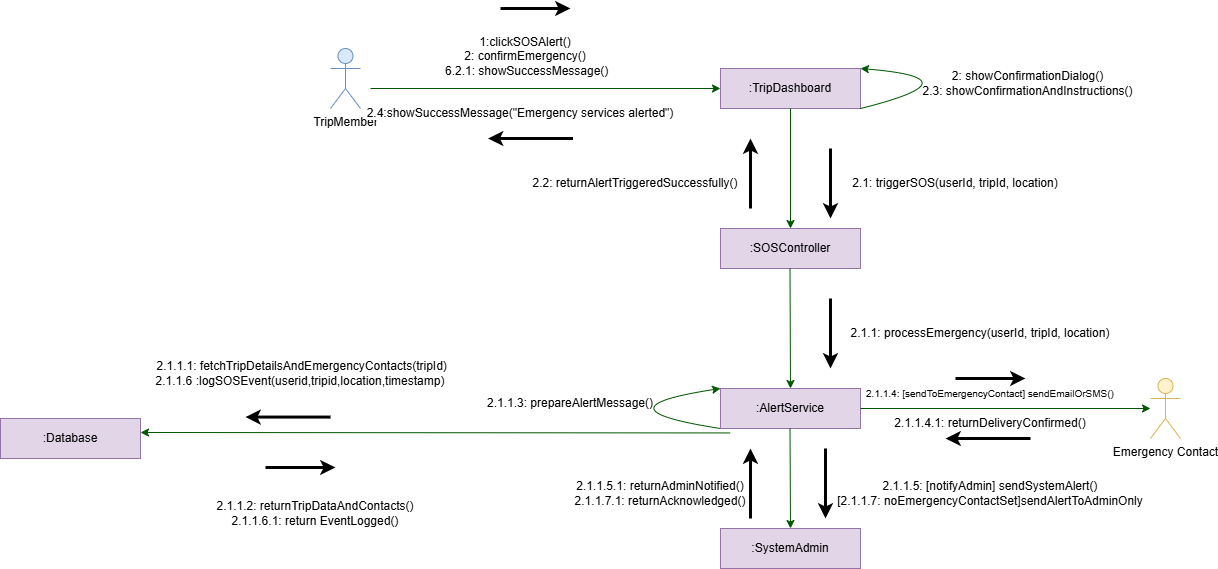

The diagram above was exported from draw.io. Its source (the exported page's mxGraphModel, read from the mxfile embedded in the PNG):
<mxGraphModel dx="1722" dy="537" grid="1" gridSize="10" guides="1" tooltips="1" connect="1" arrows="1" fold="1" page="1" pageScale="1" pageWidth="850" pageHeight="1100" math="0" shadow="0">
  <root>
    <mxCell id="0" />
    <mxCell id="1" parent="0" />
    <mxCell id="ZiB1QhpABxnqF4pQ6CcV-1" parent="1" style="rounded=0;whiteSpace=wrap;html=1;fillColor=#e1d5e7;strokeColor=#9673a6;" value=":TripDashboard" vertex="1">
      <mxGeometry height="40" width="140" x="580" y="150" as="geometry" />
    </mxCell>
    <mxCell id="ZiB1QhpABxnqF4pQ6CcV-2" parent="1" style="rounded=0;whiteSpace=wrap;html=1;fillColor=#e1d5e7;strokeColor=#9673a6;" value=":Database" vertex="1">
      <mxGeometry height="40" width="140" x="-140" y="500" as="geometry" />
    </mxCell>
    <mxCell id="ZiB1QhpABxnqF4pQ6CcV-3" parent="1" style="rounded=0;whiteSpace=wrap;html=1;fillColor=#e1d5e7;strokeColor=#9673a6;" value=":SOSController" vertex="1">
      <mxGeometry height="40" width="140" x="580" y="310" as="geometry" />
    </mxCell>
    <mxCell id="ZiB1QhpABxnqF4pQ6CcV-4" parent="1" style="rounded=0;whiteSpace=wrap;html=1;fillColor=#e1d5e7;strokeColor=#9673a6;" value=":AlertService" vertex="1">
      <mxGeometry height="40" width="140" x="580" y="470" as="geometry" />
    </mxCell>
    <mxCell id="ZiB1QhpABxnqF4pQ6CcV-5" parent="1" style="rounded=0;whiteSpace=wrap;html=1;fillColor=#e1d5e7;strokeColor=#9673a6;" value=":SystemAdmin" vertex="1">
      <mxGeometry height="40" width="140" x="580" y="610" as="geometry" />
    </mxCell>
    <mxCell id="ZiB1QhpABxnqF4pQ6CcV-6" parent="1" style="shape=umlActor;verticalLabelPosition=bottom;verticalAlign=top;html=1;outlineConnect=0;fillColor=#fff2cc;strokeColor=#d6b656;" value="Emergency Contact" vertex="1">
      <mxGeometry height="60" width="30" x="1010" y="460" as="geometry" />
    </mxCell>
    <mxCell id="ZiB1QhpABxnqF4pQ6CcV-7" edge="1" parent="1" source="ZiB1QhpABxnqF4pQ6CcV-1" style="endArrow=classic;html=1;rounded=0;exitX=0.5;exitY=1;exitDx=0;exitDy=0;entryX=0.5;entryY=0;entryDx=0;entryDy=0;fillColor=#008a00;strokeColor=#005700;" target="ZiB1QhpABxnqF4pQ6CcV-3" value="">
      <mxGeometry height="50" relative="1" width="50" as="geometry">
        <mxPoint x="510" y="300" as="sourcePoint" />
        <mxPoint x="650" y="300" as="targetPoint" />
      </mxGeometry>
    </mxCell>
    <mxCell id="ZiB1QhpABxnqF4pQ6CcV-8" edge="1" parent="1" style="endArrow=classic;html=1;rounded=0;entryX=0.5;entryY=0;entryDx=0;entryDy=0;fillColor=#008a00;strokeColor=#005700;" target="ZiB1QhpABxnqF4pQ6CcV-4" value="">
      <mxGeometry height="50" relative="1" width="50" as="geometry">
        <mxPoint x="649.5" y="350" as="sourcePoint" />
        <mxPoint x="649.5" y="450" as="targetPoint" />
      </mxGeometry>
    </mxCell>
    <mxCell id="ZiB1QhpABxnqF4pQ6CcV-9" edge="1" parent="1" style="endArrow=classic;html=1;rounded=0;exitX=0.5;exitY=1;exitDx=0;exitDy=0;entryX=0.5;entryY=0;entryDx=0;entryDy=0;fillColor=#008a00;strokeColor=#005700;" target="ZiB1QhpABxnqF4pQ6CcV-5" value="">
      <mxGeometry height="50" relative="1" width="50" as="geometry">
        <mxPoint x="649.5" y="510" as="sourcePoint" />
        <mxPoint x="650" y="600" as="targetPoint" />
      </mxGeometry>
    </mxCell>
    <mxCell id="ZiB1QhpABxnqF4pQ6CcV-12" edge="1" parent="1" source="ZiB1QhpABxnqF4pQ6CcV-4" style="endArrow=classic;html=1;rounded=0;exitX=1;exitY=0.5;exitDx=0;exitDy=0;fillColor=#008a00;strokeColor=#005700;" target="ZiB1QhpABxnqF4pQ6CcV-6" value="">
      <mxGeometry height="50" relative="1" width="50" as="geometry">
        <mxPoint x="440" y="500" as="sourcePoint" />
        <mxPoint x="490" y="450" as="targetPoint" />
      </mxGeometry>
    </mxCell>
    <mxCell id="ZiB1QhpABxnqF4pQ6CcV-13" parent="1" style="text;html=1;whiteSpace=wrap;strokeColor=none;fillColor=none;align=center;verticalAlign=middle;rounded=0;" value="2.1: triggerSOS(userId, tripId, location)" vertex="1">
      <mxGeometry height="30" width="250" x="690" y="250" as="geometry" />
    </mxCell>
    <mxCell id="ZiB1QhpABxnqF4pQ6CcV-14" parent="1" style="text;html=1;whiteSpace=wrap;strokeColor=none;fillColor=none;align=center;verticalAlign=middle;rounded=0;" value="2.1.1: processEmergency(userId, tripId, location)" vertex="1">
      <mxGeometry height="30" width="280" x="700" y="400" as="geometry" />
    </mxCell>
    <mxCell id="ZiB1QhpABxnqF4pQ6CcV-15" parent="1" style="text;html=1;whiteSpace=wrap;strokeColor=none;fillColor=none;align=center;verticalAlign=middle;rounded=0;rotation=0;" value="&amp;nbsp;2.1.1.1: fetchTripDetailsAndEmergencyContacts(tripId&lt;span style=&quot;background-color: transparent; color: light-dark(rgb(0, 0, 0), rgb(255, 255, 255));&quot;&gt;)&lt;/span&gt;&lt;div&gt;&lt;span style=&quot;background-color: transparent; color: light-dark(rgb(0, 0, 0), rgb(255, 255, 255));&quot;&gt;2.1.1.6 :logSOSEvent(userid,tripid,location,timestamp)&lt;/span&gt;&lt;/div&gt;" vertex="1">
      <mxGeometry height="50" width="300" x="10" y="430" as="geometry" />
    </mxCell>
    <mxCell id="ZiB1QhpABxnqF4pQ6CcV-16" parent="1" style="text;html=1;whiteSpace=wrap;strokeColor=none;fillColor=none;align=center;verticalAlign=middle;rounded=0;" value="&lt;font style=&quot;font-size: 10px;&quot;&gt;2.1.1.4: [sendToEmergencyContact] sendEmailOrSMS()&lt;/font&gt;" vertex="1">
      <mxGeometry height="30" width="300" x="700" y="460" as="geometry" />
    </mxCell>
    <mxCell id="ZiB1QhpABxnqF4pQ6CcV-17" parent="1" style="text;html=1;whiteSpace=wrap;strokeColor=none;fillColor=none;align=center;verticalAlign=middle;rounded=0;" value="2.1.1.5: [notifyAdmin] sendSystemAlert()&lt;div&gt;[2.1.1.7: noEmergencyContactSet]sendAlertToAdminOnly&lt;/div&gt;" vertex="1">
      <mxGeometry height="30" width="340" x="680" y="560" as="geometry" />
    </mxCell>
    <mxCell id="ZiB1QhpABxnqF4pQ6CcV-19" edge="1" parent="1" style="endArrow=classic;html=1;rounded=0;strokeWidth=3;" value="">
      <mxGeometry height="50" relative="1" width="50" as="geometry">
        <mxPoint x="690" y="230" as="sourcePoint" />
        <mxPoint x="690" y="300" as="targetPoint" />
      </mxGeometry>
    </mxCell>
    <mxCell id="ZiB1QhpABxnqF4pQ6CcV-20" edge="1" parent="1" style="endArrow=classic;html=1;rounded=0;strokeWidth=3;" value="">
      <mxGeometry height="50" relative="1" width="50" as="geometry">
        <mxPoint x="610" y="290" as="sourcePoint" />
        <mxPoint x="610" y="220" as="targetPoint" />
      </mxGeometry>
    </mxCell>
    <mxCell id="ZiB1QhpABxnqF4pQ6CcV-21" parent="1" style="text;html=1;whiteSpace=wrap;strokeColor=none;fillColor=none;align=center;verticalAlign=middle;rounded=0;" value="2.2: returnAlertTriggeredSuccessfully()" vertex="1">
      <mxGeometry height="30" width="270" x="360" y="250" as="geometry" />
    </mxCell>
    <mxCell id="ZiB1QhpABxnqF4pQ6CcV-22" edge="1" parent="1" style="endArrow=classic;html=1;rounded=0;strokeWidth=3;" value="">
      <mxGeometry height="50" relative="1" width="50" as="geometry">
        <mxPoint x="690" y="380" as="sourcePoint" />
        <mxPoint x="690" y="450" as="targetPoint" />
      </mxGeometry>
    </mxCell>
    <mxCell id="ZiB1QhpABxnqF4pQ6CcV-25" edge="1" parent="1" style="endArrow=classic;html=1;rounded=0;strokeWidth=3;" value="">
      <mxGeometry height="50" relative="1" width="50" as="geometry">
        <mxPoint x="815" y="460" as="sourcePoint" />
        <mxPoint x="885" y="460" as="targetPoint" />
      </mxGeometry>
    </mxCell>
    <mxCell id="ZiB1QhpABxnqF4pQ6CcV-26" edge="1" parent="1" style="endArrow=classic;html=1;rounded=0;strokeWidth=3;" value="">
      <mxGeometry height="50" relative="1" width="50" as="geometry">
        <mxPoint x="890" y="520" as="sourcePoint" />
        <mxPoint x="805" y="520" as="targetPoint" />
      </mxGeometry>
    </mxCell>
    <mxCell id="ZiB1QhpABxnqF4pQ6CcV-27" parent="1" style="text;html=1;whiteSpace=wrap;strokeColor=none;fillColor=none;align=center;verticalAlign=middle;rounded=0;" value="2.1.1.4.1: returnDeliveryConfirmed()" vertex="1">
      <mxGeometry height="30" width="240" x="730" y="490" as="geometry" />
    </mxCell>
    <mxCell id="ZiB1QhpABxnqF4pQ6CcV-28" edge="1" parent="1" style="endArrow=classic;html=1;rounded=0;strokeWidth=3;" value="">
      <mxGeometry height="50" relative="1" width="50" as="geometry">
        <mxPoint x="685" y="530" as="sourcePoint" />
        <mxPoint x="685" y="600" as="targetPoint" />
      </mxGeometry>
    </mxCell>
    <mxCell id="ZiB1QhpABxnqF4pQ6CcV-29" edge="1" parent="1" style="endArrow=classic;html=1;rounded=0;strokeWidth=3;" value="">
      <mxGeometry height="50" relative="1" width="50" as="geometry">
        <mxPoint x="610" y="600" as="sourcePoint" />
        <mxPoint x="610" y="530" as="targetPoint" />
      </mxGeometry>
    </mxCell>
    <mxCell id="ZiB1QhpABxnqF4pQ6CcV-30" parent="1" style="text;html=1;whiteSpace=wrap;strokeColor=none;fillColor=none;align=center;verticalAlign=middle;rounded=0;" value="2.1.1.5.1: returnAdminNotified()&lt;div&gt;2.1.1.7.1: returnAcknowledged()&lt;/div&gt;" vertex="1">
      <mxGeometry height="30" width="200" x="420" y="560" as="geometry" />
    </mxCell>
    <mxCell id="ZiB1QhpABxnqF4pQ6CcV-31" edge="1" parent="1" source="ZiB1QhpABxnqF4pQ6CcV-4" style="endArrow=classic;html=1;rounded=0;curved=1;exitX=0;exitY=1;exitDx=0;exitDy=0;entryX=0;entryY=0;entryDx=0;entryDy=0;fillColor=#008a00;strokeColor=#005700;" target="ZiB1QhpABxnqF4pQ6CcV-4" value="">
      <mxGeometry height="50" relative="1" width="50" as="geometry">
        <Array as="points">
          <mxPoint x="450" y="490" />
        </Array>
        <mxPoint x="750" y="670" as="sourcePoint" />
        <mxPoint x="800" y="620" as="targetPoint" />
      </mxGeometry>
    </mxCell>
    <mxCell id="ZiB1QhpABxnqF4pQ6CcV-32" parent="1" style="text;html=1;whiteSpace=wrap;strokeColor=none;fillColor=none;align=center;verticalAlign=middle;rounded=0;" value="2.1.1.3: prepareAlertMessage()" vertex="1">
      <mxGeometry height="30" width="180" x="340" y="470" as="geometry" />
    </mxCell>
    <mxCell id="ZiB1QhpABxnqF4pQ6CcV-33" edge="1" parent="1" style="endArrow=classic;html=1;rounded=0;strokeWidth=3;" value="">
      <mxGeometry height="50" relative="1" width="50" as="geometry">
        <mxPoint x="190" y="498.57000000000005" as="sourcePoint" />
        <mxPoint x="105" y="498.57000000000005" as="targetPoint" />
      </mxGeometry>
    </mxCell>
    <mxCell id="ZiB1QhpABxnqF4pQ6CcV-34" parent="1" style="text;html=1;whiteSpace=wrap;strokeColor=none;fillColor=none;align=center;verticalAlign=middle;rounded=0;" value="2.1.1.2: returnTripDataAndContacts()&lt;div&gt;2.1.1.6.1: return EventLogged()&lt;/div&gt;" vertex="1">
      <mxGeometry height="30" width="230" x="60" y="580" as="geometry" />
    </mxCell>
    <mxCell id="ZiB1QhpABxnqF4pQ6CcV-36" edge="1" parent="1" source="ZiB1QhpABxnqF4pQ6CcV-1" style="endArrow=classic;html=1;rounded=0;exitX=1;exitY=1;exitDx=0;exitDy=0;entryX=1;entryY=0;entryDx=0;entryDy=0;curved=1;fillColor=#008a00;strokeColor=#005700;" target="ZiB1QhpABxnqF4pQ6CcV-1" value="">
      <mxGeometry height="50" relative="1" width="50" as="geometry">
        <Array as="points">
          <mxPoint x="840" y="160" />
        </Array>
        <mxPoint x="570" y="260" as="sourcePoint" />
        <mxPoint x="620" y="210" as="targetPoint" />
      </mxGeometry>
    </mxCell>
    <mxCell id="ZiB1QhpABxnqF4pQ6CcV-37" parent="1" style="text;html=1;whiteSpace=wrap;strokeColor=none;fillColor=none;align=center;verticalAlign=middle;rounded=0;" value="2: showConfirmationDialog(&lt;span style=&quot;background-color: transparent; color: light-dark(rgb(0, 0, 0), rgb(255, 255, 255));&quot;&gt;)&lt;/span&gt;&lt;div&gt;&lt;span style=&quot;background-color: transparent; color: light-dark(rgb(0, 0, 0), rgb(255, 255, 255));&quot;&gt;2.3: showConfirmationAndInstructions()&lt;/span&gt;&lt;/div&gt;" vertex="1">
      <mxGeometry height="30" width="235" x="770" y="150" as="geometry" />
    </mxCell>
    <mxCell id="ZiB1QhpABxnqF4pQ6CcV-40" parent="1" style="shape=umlActor;verticalLabelPosition=bottom;verticalAlign=top;html=1;outlineConnect=0;fillColor=#dae8fc;strokeColor=#6c8ebf;" value="TripMember" vertex="1">
      <mxGeometry height="60" width="30" x="190" y="130" as="geometry" />
    </mxCell>
    <mxCell id="ZiB1QhpABxnqF4pQ6CcV-41" edge="1" parent="1" style="endArrow=classic;html=1;rounded=0;entryX=0;entryY=0.5;entryDx=0;entryDy=0;fillColor=#008a00;strokeColor=#005700;" target="ZiB1QhpABxnqF4pQ6CcV-1" value="">
      <mxGeometry height="50" relative="1" width="50" as="geometry">
        <mxPoint x="230" y="170" as="sourcePoint" />
        <mxPoint x="580" y="170" as="targetPoint" />
      </mxGeometry>
    </mxCell>
    <mxCell id="ZiB1QhpABxnqF4pQ6CcV-42" parent="1" style="text;html=1;whiteSpace=wrap;strokeColor=none;fillColor=none;align=center;verticalAlign=middle;rounded=0;" value="1:clickSOSAlert()&lt;div&gt;2:&amp;nbsp;&lt;span style=&quot;background-color: transparent; color: light-dark(rgb(0, 0, 0), rgb(255, 255, 255));&quot;&gt;confirmEmergency()&lt;/span&gt;&lt;/div&gt;&lt;div&gt;&lt;span style=&quot;background-color: transparent;&quot;&gt;&lt;div style=&quot;&quot;&gt;&amp;nbsp;6.2.1: showSuccessMessage()&lt;/div&gt;&lt;div style=&quot;color: light-dark(rgb(0, 0, 0), rgb(255, 255, 255));&quot;&gt;&lt;br&gt;&lt;/div&gt;&lt;/span&gt;&lt;/div&gt;" vertex="1">
      <mxGeometry height="30" width="210" x="280" y="130" as="geometry" />
    </mxCell>
    <mxCell id="ZiB1QhpABxnqF4pQ6CcV-43" edge="1" parent="1" style="endArrow=classic;html=1;rounded=0;strokeWidth=3;" value="">
      <mxGeometry height="50" relative="1" width="50" as="geometry">
        <mxPoint x="360" y="90" as="sourcePoint" />
        <mxPoint x="430" y="90" as="targetPoint" />
      </mxGeometry>
    </mxCell>
    <mxCell id="ZiB1QhpABxnqF4pQ6CcV-44" parent="1" style="text;html=1;whiteSpace=wrap;strokeColor=none;fillColor=none;align=center;verticalAlign=middle;rounded=0;" value="&lt;span style=&quot;text-wrap-mode: nowrap; background-color: rgb(255, 255, 255);&quot;&gt;&lt;font&gt;2.4:showSuccessMessage(&quot;Emergency services alerted&quot;)&lt;/font&gt;&lt;/span&gt;" vertex="1">
      <mxGeometry height="30" width="200" x="280" y="180" as="geometry" />
    </mxCell>
    <mxCell id="ZiB1QhpABxnqF4pQ6CcV-45" edge="1" parent="1" style="endArrow=classic;html=1;rounded=0;strokeWidth=3;" value="">
      <mxGeometry height="50" relative="1" width="50" as="geometry">
        <mxPoint x="432.5" y="220" as="sourcePoint" />
        <mxPoint x="347.5" y="220" as="targetPoint" />
      </mxGeometry>
    </mxCell>
    <mxCell id="ZiB1QhpABxnqF4pQ6CcV-49" edge="1" parent="1" source="ZiB1QhpABxnqF4pQ6CcV-4" style="endArrow=classic;html=1;rounded=0;fillColor=#008a00;strokeColor=#005700;exitX=0.069;exitY=1.111;exitDx=0;exitDy=0;exitPerimeter=0;" value="">
      <mxGeometry height="50" relative="1" width="50" as="geometry">
        <mxPoint x="50" y="670" as="sourcePoint" />
        <mxPoint y="514" as="targetPoint" />
      </mxGeometry>
    </mxCell>
    <mxCell id="ZiB1QhpABxnqF4pQ6CcV-52" edge="1" parent="1" style="endArrow=classic;html=1;rounded=0;strokeWidth=3;" value="">
      <mxGeometry height="50" relative="1" width="50" as="geometry">
        <mxPoint x="125" y="549" as="sourcePoint" />
        <mxPoint x="195" y="549" as="targetPoint" />
      </mxGeometry>
    </mxCell>
  </root>
</mxGraphModel>